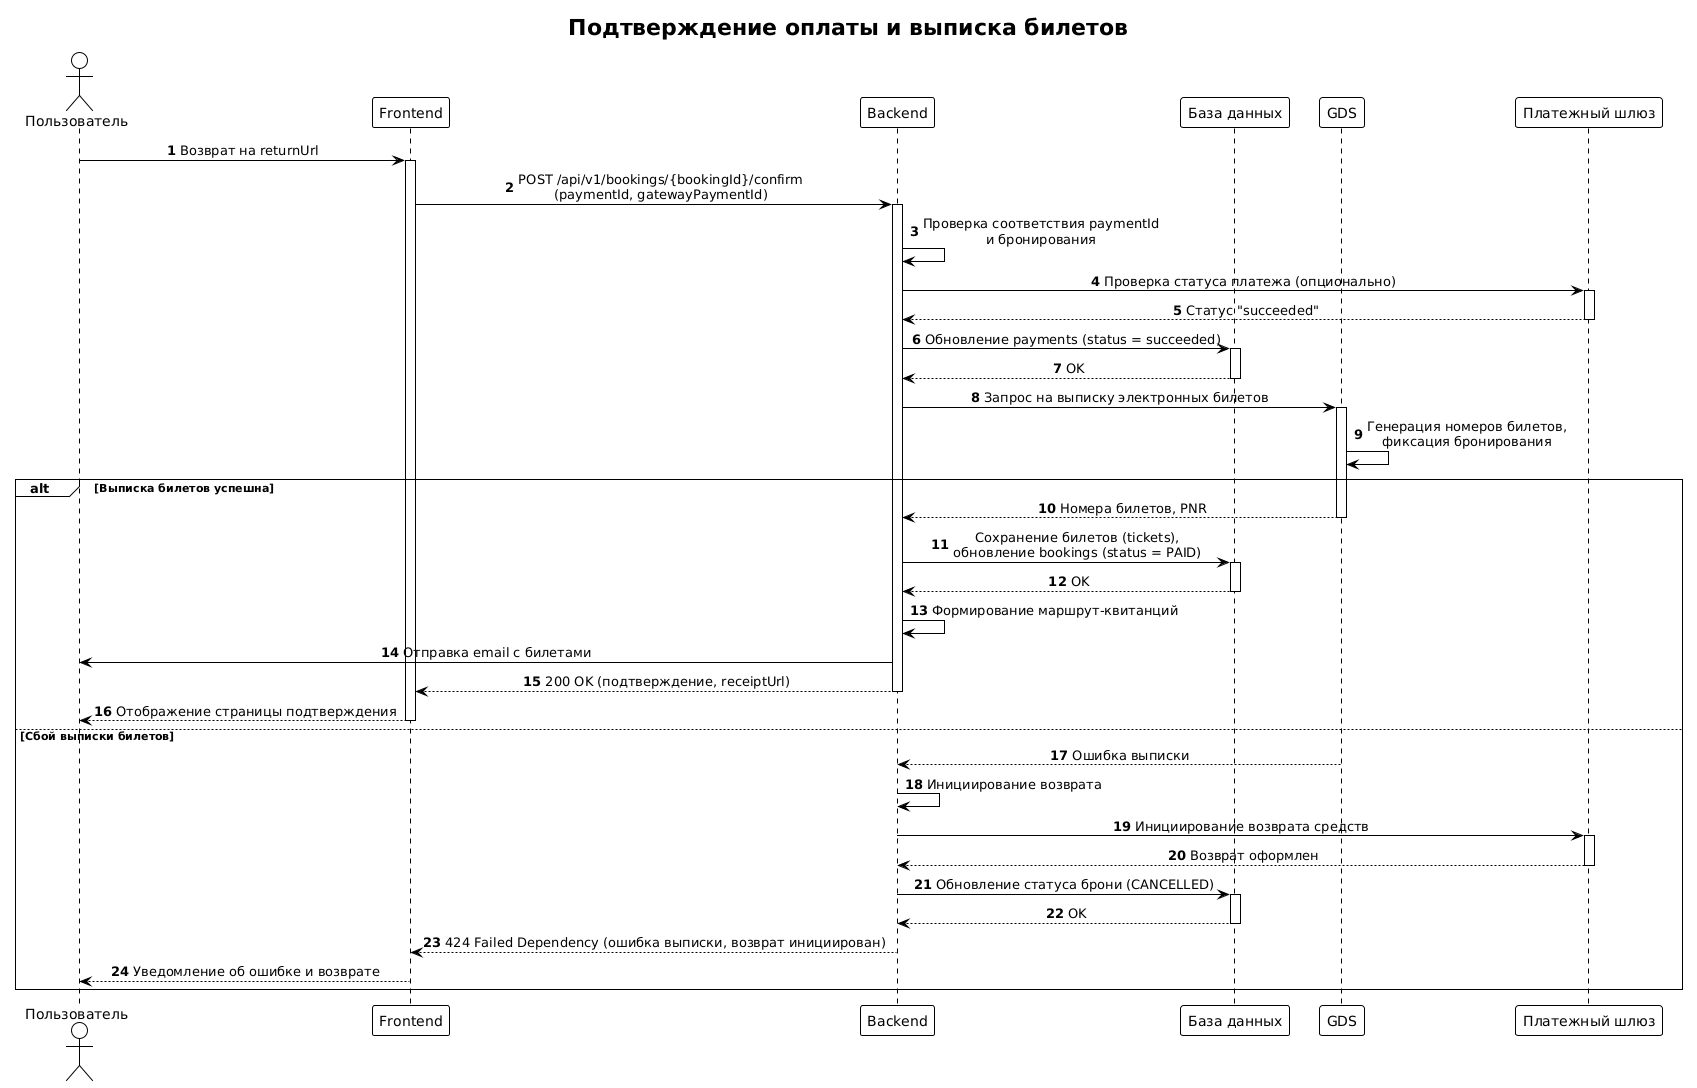

The diagram above was rendered by PlantUML. Its source (embedded in the PNG):
@startuml
!theme plain
autonumber
skinparam sequenceMessageAlign center
title Подтверждение оплаты и выписка билетов

actor "Пользователь" as User
participant "Frontend" as FE
participant "Backend" as BE
participant "База данных" as DB
participant "GDS" as GDS
participant "Платежный шлюз" as PG

User -> FE: Возврат на returnUrl
activate FE
FE -> BE: POST /api/v1/bookings/{bookingId}/confirm\n(paymentId, gatewayPaymentId)
activate BE
BE -> BE: Проверка соответствия paymentId\nи бронирования
BE -> PG: Проверка статуса платежа (опционально)
activate PG
PG --> BE: Статус "succeeded"
deactivate PG
BE -> DB: Обновление payments (status = succeeded)
activate DB
DB --> BE: OK
deactivate DB

BE -> GDS: Запрос на выписку электронных билетов
activate GDS
GDS -> GDS: Генерация номеров билетов,\nфиксация бронирования
alt Выписка билетов успешна
    GDS --> BE: Номера билетов, PNR
    deactivate GDS
    BE -> DB: Сохранение билетов (tickets),\nобновление bookings (status = PAID)
    activate DB
    DB --> BE: OK
    deactivate DB
    BE -> BE: Формирование маршрут-квитанций
    BE -> User: Отправка email с билетами
    BE --> FE: 200 OK (подтверждение, receiptUrl)
    deactivate BE
    FE --> User: Отображение страницы подтверждения
    deactivate FE
else Сбой выписки билетов
    GDS --> BE: Ошибка выписки
    deactivate GDS
    BE -> BE: Инициирование возврата
    BE -> PG: Инициирование возврата средств
    activate PG
    PG --> BE: Возврат оформлен
    deactivate PG
    BE -> DB: Обновление статуса брони (CANCELLED)
    activate DB
    DB --> BE: OK
    deactivate DB
    BE --> FE: 424 Failed Dependency (ошибка выписки, возврат инициирован)
    deactivate BE
    FE --> User: Уведомление об ошибке и возврате
    deactivate FE
end
@enduml